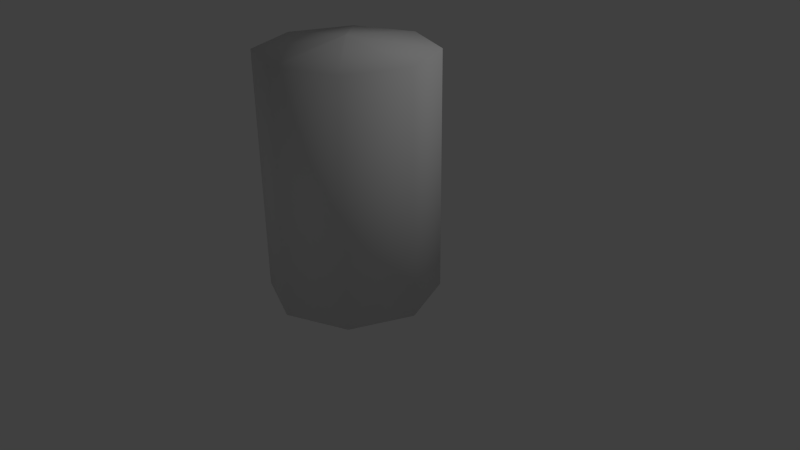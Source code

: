 # Source: kebu.blend  (saved by Blender 2.66.0; exported with 4.5.12 LTS)
import bpy
from mathutils import Matrix  # noqa: F401  (used for matrix-valued properties, if any)

bpy.ops.wm.read_factory_settings(use_empty=True)
scene = bpy.context.scene
scene.name = 'Scene'

# ---- collections
col_collection_1 = bpy.data.collections.new('Collection 1'); scene.collection.children.link(col_collection_1)

# ---- world
world_world = bpy.data.worlds.new('World'); scene.world = world_world
world_world.color = (0.05088, 0.05088, 0.05088)
world_world.use_sun_shadow = False
world_world.sun_shadow_jitter_overblur = 0.0
world_world.cycles.sampling_method = 'MANUAL'
world_world.cycles.sample_map_resolution = 256

# ---- cameras
cam_camera = bpy.data.cameras.new('Camera')
cam_camera.clip_end = 100.0
cam_camera.lens = 35.0
cam_camera.sensor_width = 32.0
cam_camera.sensor_height = 18.0
cam_camera.ortho_scale = 7.314
cam_camera.dof.focus_distance = 0.0
cam_camera.dof.aperture_fstop = 128.0

# ---- lights
light_lamp = bpy.data.lights.new('Lamp', 'POINT')
light_lamp.transmission_factor = 0.0
light_lamp.cutoff_distance = 30.0
light_lamp.energy = 100.0
light_lamp.shadow_buffer_clip_start = 1.001
light_lamp.shadow_soft_size = 0.1
light_lamp.shadow_maximum_resolution = 0.006
light_lamp.use_absolute_resolution = True
light_lamp.cycles.use_multiple_importance_sampling = False

# ---- meshes
me_cylinder = bpy.data.meshes.new('Cylinder')
me_cylinder.from_pydata([(0.0, 1.0, -1.0), (0.0, 1.0, 1.81), (0.7071, 0.7071, -1.0), (0.7071, 0.7071, 1.81), (1.0, -4.371e-08, -1.0), (1.0, -4.371e-08, 1.81), (0.7071, -0.7071, -1.0), (0.7071, -0.7071, 1.81), (-8.742e-08, -1.0, -1.0), (-8.742e-08, -1.0, 1.81), (-0.7071, -0.7071, -1.0), (-0.7071, -0.7071, 1.81), (-1.0, 1.192e-08, -1.0), (-1.0, 1.192e-08, 1.81), (-0.7071, 0.7071, -1.0), (-0.7071, 0.7071, 1.81), (-7.451e-09, 0.0, 1.957), (0.0, 0.0, 1.957), (0.0, 0.0, 1.957), (0.0, 0.0, 1.957), (-7.451e-09, 0.0, 1.957), (0.0, 0.0, 1.957), (0.0, 0.0, 1.957), (0.0, 0.0, 1.957), (-7.451e-09, 0.0, -1.209), (0.0, 0.0, -1.209), (0.0, 0.0, -1.209), (0.0, 0.0, -1.209), (-7.451e-09, 0.0, -1.209), (0.0, 0.0, -1.209), (0.0, 0.0, -1.209), (0.0, 0.0, -1.209)], [], [(0, 1, 3, 2), (2, 3, 5, 4), (4, 5, 7, 6), (6, 7, 9, 8), (8, 9, 11, 10), (10, 11, 13, 12), (13, 11, 21, 22), (14, 15, 1, 0), (12, 13, 15, 14), (0, 2, 25, 24), (17, 16, 23, 22, 21, 20, 19, 18), (15, 13, 22, 23), (1, 15, 23, 16), (5, 3, 17, 18), (7, 5, 18, 19), (3, 1, 16, 17), (9, 7, 19, 20), (11, 9, 20, 21), (24, 25, 26, 27, 28, 29, 30, 31), (6, 8, 28, 27), (8, 10, 29, 28), (10, 12, 30, 29), (12, 14, 31, 30), (14, 0, 24, 31), (2, 4, 26, 25), (4, 6, 27, 26)])
me_cylinder.polygons.foreach_set('use_smooth', [True] * 26)
me_cylinder.use_remesh_preserve_volume = False
me_cylinder.use_remesh_preserve_attributes = False
me_cylinder.use_mirror_vertex_groups = False
me_cylinder.update()

# ---- objects
ob_cylinder = bpy.data.objects.new('Cylinder', me_cylinder)
ob_lamp = bpy.data.objects.new('Lamp', light_lamp)
ob_camera = bpy.data.objects.new('Camera', cam_camera)

# ---- transforms, parenting, visibility, modifiers, constraints
ob_cylinder.location = (0.5744, -0.7995, 1.135)
ob_cylinder.lineart.crease_threshold = 0.0
ob_lamp.location = (4.076, 1.005, 5.904)
ob_lamp.rotation_euler = (0.6503, 0.05522, 1.866)
ob_lamp.lock_rotations_4d = False
ob_lamp.empty_display_type = 'ARROWS'
ob_lamp.color = (0.0, 0.0, 0.0, 0.0)
ob_lamp.lineart.crease_threshold = 0.0
ob_camera.location = (7.481, -6.508, 5.344)
ob_camera.rotation_euler = (1.109, 0.01082, 0.8149)
ob_camera.lock_rotations_4d = False
ob_camera.empty_display_type = 'ARROWS'
ob_camera.color = (0.0, 0.0, 0.0, 0.0)
ob_camera.display_type = 'WIRE'
ob_camera.lineart.crease_threshold = 0.0

# ---- collection membership
col_collection_1.objects.link(ob_cylinder)
col_collection_1.objects.link(ob_lamp)
col_collection_1.objects.link(ob_camera)

# ---- scene / render settings (as saved in the file)
scene.camera = ob_camera
scene.frame_start = 1; scene.frame_end = 250; scene.frame_set(27)
scene.render.engine = 'BLENDER_EEVEE_NEXT'
scene.render.image_settings.color_mode = 'RGB'
scene.render.image_settings.compression = 90
scene.render.resolution_percentage = 50
scene.render.dither_intensity = 0.0
scene.render.bake_margin = 2
scene.cycles.use_denoising = False
scene.cycles.samples = 10
scene.cycles.sampling_pattern = 'TABULATED_SOBOL'
scene.cycles.light_sampling_threshold = 0.0
scene.cycles.use_adaptive_sampling = False
scene.cycles.use_light_tree = False
scene.cycles.blur_glossy = 0.0
scene.cycles.volume_bounces = 1
scene.cycles.pixel_filter_type = 'GAUSSIAN'
scene.cycles.sample_clamp_indirect = 0.0
scene.view_settings.view_transform = 'Standard'
bpy.context.view_layer.update()
